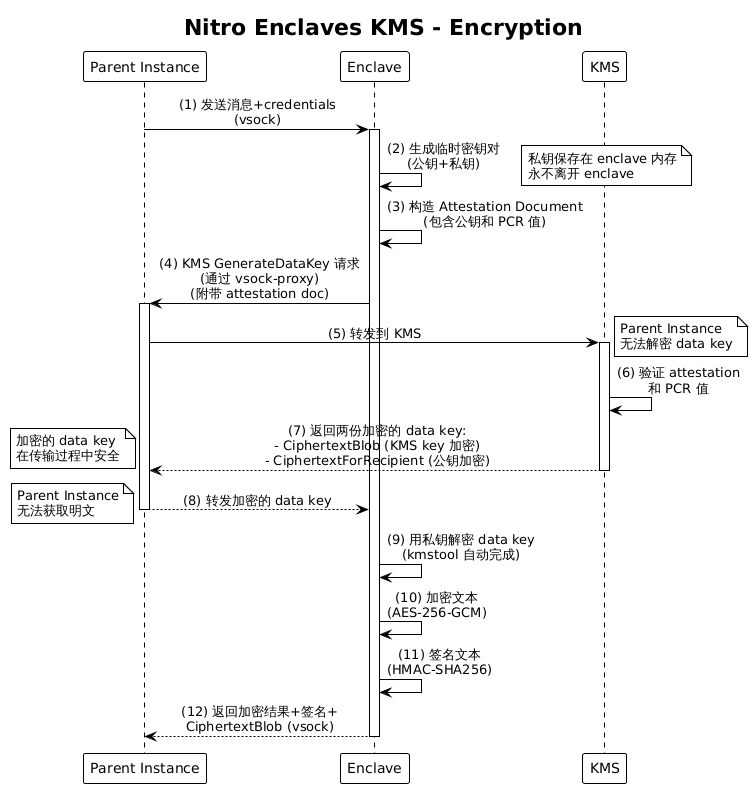

The diagram above was rendered by PlantUML. Its source (embedded in the PNG):
@startuml
!theme plain
skinparam backgroundColor #FFFFFF
skinparam sequenceMessageAlign center
skinparam BoxPadding 10

title Nitro Enclaves KMS - Encryption

participant "Parent Instance" as Parent
participant "Enclave" as Enclave
participant "KMS" as KMS

Parent -> Enclave: (1) 发送消息+credentials\n(vsock)
activate Enclave

Enclave -> Enclave: (2) 生成临时密钥对\n(公钥+私钥)
note right: 私钥保存在 enclave 内存\n永不离开 enclave

Enclave -> Enclave: (3) 构造 Attestation Document\n(包含公钥和 PCR 值)

Enclave -> Parent: (4) KMS GenerateDataKey 请求\n(通过 vsock-proxy)\n(附带 attestation doc)
activate Parent

Parent -> KMS: (5) 转发到 KMS
activate KMS
note right: Parent Instance\n无法解密 data key

KMS -> KMS: (6) 验证 attestation\n和 PCR 值

KMS --> Parent: (7) 返回两份加密的 data key:\n- CiphertextBlob (KMS key 加密)\n- CiphertextForRecipient (公钥加密)
deactivate KMS
note left: 加密的 data key\n在传输过程中安全

Parent --> Enclave: (8) 转发加密的 data key
deactivate Parent
note left: Parent Instance\n无法获取明文

Enclave -> Enclave: (9) 用私钥解密 data key\n(kmstool 自动完成)

Enclave -> Enclave: (10) 加密文本\n(AES-256-GCM)

Enclave -> Enclave: (11) 签名文本\n(HMAC-SHA256)

Enclave --> Parent: (12) 返回加密结果+签名+\nCiphertextBlob (vsock)
deactivate Enclave
@enduml